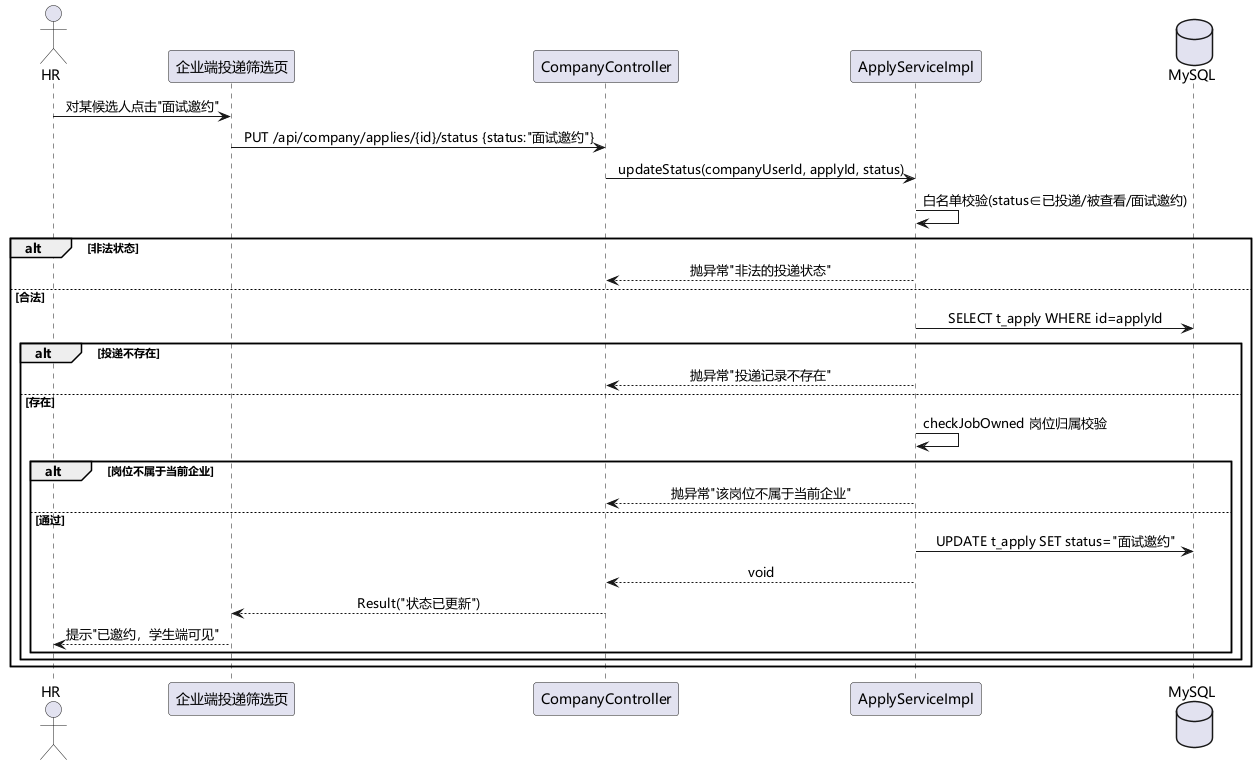

The diagram above was rendered by PlantUML. Its source (embedded in the PNG):
@startuml 企业发起面试邀约时序图
skinparam defaultFontName "Microsoft YaHei"
skinparam sequenceMessageAlign center

actor "HR" as hr
participant "企业端投递筛选页" as web
participant "CompanyController" as ctl
participant "ApplyServiceImpl" as svc
database "MySQL" as db

hr -> web : 对某候选人点击"面试邀约"
web -> ctl : PUT /api/company/applies/{id}/status {status:"面试邀约"}
ctl -> svc : updateStatus(companyUserId, applyId, status)
svc -> svc : 白名单校验(status∈已投递/被查看/面试邀约)
alt 非法状态
  svc --> ctl : 抛异常"非法的投递状态"
else 合法
  svc -> db : SELECT t_apply WHERE id=applyId
  alt 投递不存在
    svc --> ctl : 抛异常"投递记录不存在"
  else 存在
    svc -> svc : checkJobOwned 岗位归属校验
    alt 岗位不属于当前企业
      svc --> ctl : 抛异常"该岗位不属于当前企业"
    else 通过
      svc -> db : UPDATE t_apply SET status="面试邀约"
      svc --> ctl : void
      ctl --> web : Result("状态已更新")
      web --> hr : 提示"已邀约，学生端可见"
    end
  end
end
@enduml